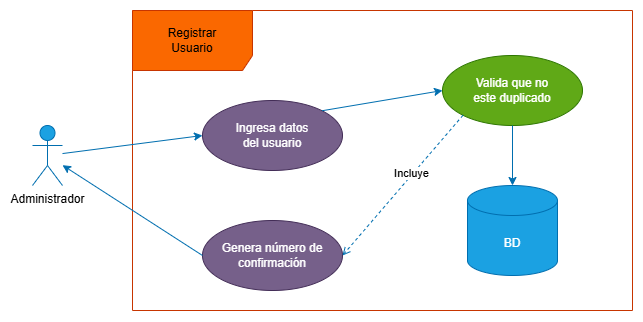

The diagram above was exported from draw.io. Its source (the exported page's mxGraphModel, read from the mxfile embedded in the PNG):
<mxGraphModel dx="788" dy="498" grid="1" gridSize="10" guides="1" tooltips="1" connect="1" arrows="1" fold="1" page="1" pageScale="1" pageWidth="827" pageHeight="1169" math="0" shadow="0">
  <root>
    <mxCell id="0" />
    <mxCell id="1" parent="0" />
    <mxCell id="MBVXdB1c5iCvWIn9dHcg-52" value="Registrar&lt;div&gt;Usuario&lt;/div&gt;" style="shape=umlFrame;whiteSpace=wrap;html=1;pointerEvents=0;fillColor=#fa6800;fontColor=#000000;strokeColor=#C73500;width=120;height=60;" vertex="1" parent="1">
      <mxGeometry x="240" y="80" width="500" height="300" as="geometry" />
    </mxCell>
    <mxCell id="MBVXdB1c5iCvWIn9dHcg-53" value="Administrador" style="shape=umlActor;verticalLabelPosition=bottom;verticalAlign=top;html=1;fillColor=#1ba1e2;fontColor=#000000;strokeColor=#006EAF;" vertex="1" parent="1">
      <mxGeometry x="140" y="195" width="30" height="60" as="geometry" />
    </mxCell>
    <mxCell id="MBVXdB1c5iCvWIn9dHcg-54" value="Ingresa datos&lt;div&gt;del usuario&lt;/div&gt;" style="ellipse;whiteSpace=wrap;html=1;fillColor=#76608a;fontColor=#ffffff;strokeColor=#432D57;" vertex="1" parent="1">
      <mxGeometry x="310" y="170" width="140" height="70" as="geometry" />
    </mxCell>
    <mxCell id="MBVXdB1c5iCvWIn9dHcg-55" value="Valida que no&lt;div&gt;este duplicado&lt;/div&gt;" style="ellipse;whiteSpace=wrap;html=1;fillColor=#60a917;fontColor=#ffffff;strokeColor=#2D7600;" vertex="1" parent="1">
      <mxGeometry x="550" y="125" width="140" height="70" as="geometry" />
    </mxCell>
    <mxCell id="MBVXdB1c5iCvWIn9dHcg-56" value="BD" style="shape=cylinder3;whiteSpace=wrap;html=1;boundedLbl=1;backgroundOutline=1;size=15;fillColor=#1ba1e2;fontColor=#ffffff;strokeColor=#006EAF;" vertex="1" parent="1">
      <mxGeometry x="575" y="255" width="90" height="90" as="geometry" />
    </mxCell>
    <mxCell id="MBVXdB1c5iCvWIn9dHcg-57" value="" style="endArrow=classic;html=1;rounded=0;exitX=0.5;exitY=1;exitDx=0;exitDy=0;entryX=0.5;entryY=0;entryDx=0;entryDy=0;entryPerimeter=0;jumpSize=10;fillColor=#1ba1e2;strokeColor=#006EAF;" edge="1" parent="1" source="MBVXdB1c5iCvWIn9dHcg-55" target="MBVXdB1c5iCvWIn9dHcg-56">
      <mxGeometry width="50" height="50" relative="1" as="geometry">
        <mxPoint x="370" y="210" as="sourcePoint" />
        <mxPoint x="420" y="160" as="targetPoint" />
      </mxGeometry>
    </mxCell>
    <mxCell id="MBVXdB1c5iCvWIn9dHcg-58" value="Genera número de confirmación" style="ellipse;whiteSpace=wrap;html=1;fillColor=#76608a;fontColor=#ffffff;strokeColor=#432D57;" vertex="1" parent="1">
      <mxGeometry x="310" y="290" width="140" height="70" as="geometry" />
    </mxCell>
    <mxCell id="MBVXdB1c5iCvWIn9dHcg-59" value="" style="endArrow=classic;html=1;rounded=0;entryX=0;entryY=0.5;entryDx=0;entryDy=0;fillColor=#1ba1e2;strokeColor=#006EAF;endSize=6;jumpSize=10;" edge="1" parent="1" source="MBVXdB1c5iCvWIn9dHcg-53" target="MBVXdB1c5iCvWIn9dHcg-54">
      <mxGeometry width="50" height="50" relative="1" as="geometry">
        <mxPoint x="370" y="210" as="sourcePoint" />
        <mxPoint x="420" y="160" as="targetPoint" />
      </mxGeometry>
    </mxCell>
    <mxCell id="MBVXdB1c5iCvWIn9dHcg-60" value="" style="endArrow=open;html=1;rounded=0;exitX=0;exitY=1;exitDx=0;exitDy=0;entryX=1;entryY=0.5;entryDx=0;entryDy=0;jumpSize=10;fillColor=#1ba1e2;strokeColor=#006EAF;dashed=1;endFill=0;" edge="1" parent="1" source="MBVXdB1c5iCvWIn9dHcg-55" target="MBVXdB1c5iCvWIn9dHcg-58">
      <mxGeometry width="50" height="50" relative="1" as="geometry">
        <mxPoint x="370" y="210" as="sourcePoint" />
        <mxPoint x="420" y="160" as="targetPoint" />
      </mxGeometry>
    </mxCell>
    <mxCell id="MBVXdB1c5iCvWIn9dHcg-61" value="Incluye" style="edgeLabel;html=1;align=center;verticalAlign=middle;resizable=0;points=[];" vertex="1" connectable="0" parent="MBVXdB1c5iCvWIn9dHcg-60">
      <mxGeometry x="-0.16" y="-2" relative="1" as="geometry">
        <mxPoint as="offset" />
      </mxGeometry>
    </mxCell>
    <mxCell id="MBVXdB1c5iCvWIn9dHcg-62" value="" style="endArrow=classic;html=1;rounded=0;entryX=0;entryY=0.5;entryDx=0;entryDy=0;fillColor=#1ba1e2;strokeColor=#006EAF;endSize=6;jumpSize=10;exitX=1;exitY=0;exitDx=0;exitDy=0;" edge="1" parent="1" source="MBVXdB1c5iCvWIn9dHcg-54" target="MBVXdB1c5iCvWIn9dHcg-55">
      <mxGeometry width="50" height="50" relative="1" as="geometry">
        <mxPoint x="270" y="278" as="sourcePoint" />
        <mxPoint x="410" y="260" as="targetPoint" />
      </mxGeometry>
    </mxCell>
    <mxCell id="MBVXdB1c5iCvWIn9dHcg-63" value="" style="endArrow=classic;html=1;rounded=0;fillColor=#1ba1e2;strokeColor=#006EAF;endSize=6;jumpSize=10;exitX=0;exitY=0.5;exitDx=0;exitDy=0;" edge="1" parent="1" source="MBVXdB1c5iCvWIn9dHcg-58" target="MBVXdB1c5iCvWIn9dHcg-53">
      <mxGeometry width="50" height="50" relative="1" as="geometry">
        <mxPoint x="280" y="258" as="sourcePoint" />
        <mxPoint x="420" y="240" as="targetPoint" />
      </mxGeometry>
    </mxCell>
  </root>
</mxGraphModel>